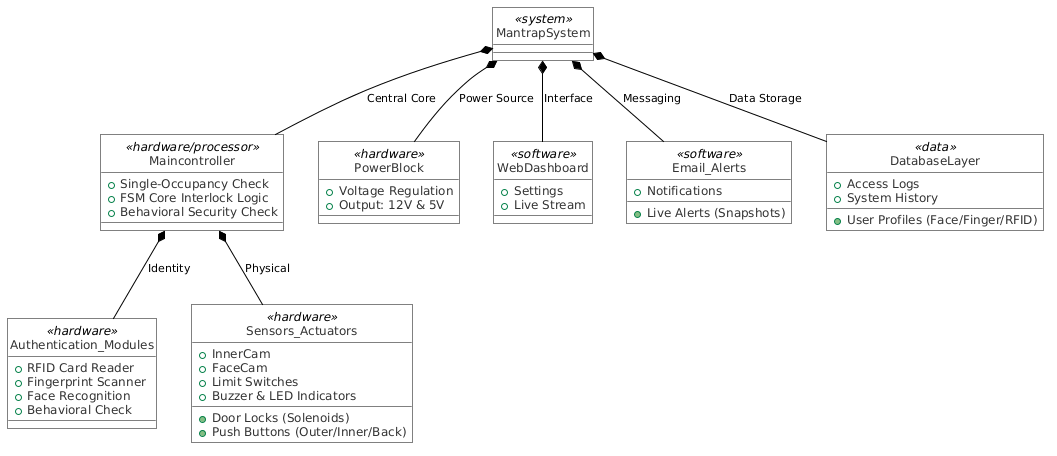

The diagram above was rendered by PlantUML. Its source (embedded in the PNG):
@startuml
' --- إزالة رمز C ---
hide circle

' --- الإعدادات البصرية ---
skinparam backgroundcolor #FFFFFF
skinparam shadowing false
skinparam roundcorner 0

skinparam stereotype {
    FontColor #000000
    FontSize 11
}

skinparam class {
    BackgroundColor #FFFFFF
    BorderColor #000000
    FontColor #000000
    HeaderBackgroundColor #FFFFFF
    FontSize 13
    AttributeFontColor #333333
    AttributeFontSize 12
}

skinparam arrow {
    Color #000000
    FontColor #000000
    FontSize 11
}

' --- تعريف كتل النظام ---

class "MantrapSystem" as system <<system>> {
}

class "Maincontroller" as controller <<hardware/processor>> {
    +Single-Occupancy Check
    +FSM Core Interlock Logic
    +Behavioral Security Check
}

class "Authentication_Modules" as auth <<hardware>> {
    +RFID Card Reader
    +Fingerprint Scanner
    +Face Recognition
    +Behavioral Check
}

class "Sensors_Actuators" as hardware <<hardware>> {
    +Door Locks (Solenoids)
    +InnerCam
    +FaceCam
    +Limit Switches
    +Push Buttons (Outer/Inner/Back)
    +Buzzer & LED Indicators
}

class "PowerBlock" as power <<hardware>> {
    +Voltage Regulation
    +Output: 12V & 5V
}

class "WebDashboard" as dashboard <<software>> {
    +Settings
    +Live Stream
}

class "Email_Alerts" as messaging <<software>> {
    +Notifications
    +Live Alerts (Snapshots)
}

class "DatabaseLayer" as database <<data>> {
    +Access Logs
    +System History
    +User Profiles (Face/Finger/RFID)
}

' --- العلاقات ---

system *-- controller : Central Core
system *-- power : Power Source
system *-- dashboard : Interface
system *-- messaging : Messaging
system *-- database : Data Storage

controller *-- auth : Identity
controller *-- hardware : Physical
@enduml